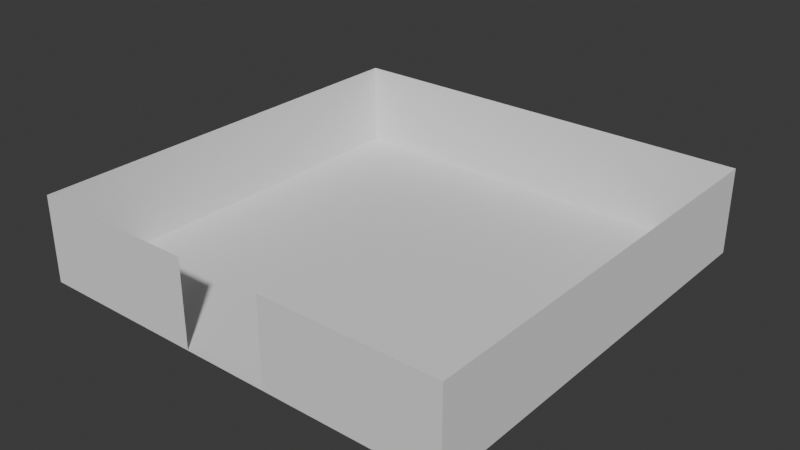 # Source: end_room_001.blend  (saved by Blender 4.5.90; exported with 4.5.12 LTS)
import bpy
from mathutils import Matrix  # noqa: F401  (used for matrix-valued properties, if any)

bpy.ops.wm.read_factory_settings(use_empty=True)
scene = bpy.context.scene
scene.name = 'Scene'

# ---- collections
col_collection = bpy.data.collections.new('Collection'); scene.collection.children.link(col_collection)

# ---- world
world_world = bpy.data.worlds.new('World'); scene.world = world_world
world_world.use_nodes = True; world_world.node_tree.nodes.clear()
_N = world_world.node_tree.nodes; _L = world_world.node_tree.links
n0 = _N.new('ShaderNodeOutputWorld'); n0.name = 'World Output'; n0.location = (200, 100)
n1 = _N.new('ShaderNodeBackground'); n1.name = 'Background'; n1.location = (-200, 100)
n1.inputs[0].default_value = (0.05088, 0.05088, 0.05088, 1.0)
_L.new(n1.outputs[0], n0.inputs[0])
n0.is_active_output = True
world_world.color = (0.05088, 0.05088, 0.05088)
world_world.sun_shadow_jitter_overblur = 0.0

# ---- meshes
me_plane = bpy.data.meshes.new('Plane')
me_plane.from_pydata([(-15.0, -15.0, 0.0), (15.0, -15.0, 0.0), (-15.0, 15.0, 0.0), (15.0, 15.0, 0.0), (-15.0, -15.0, 6.0), (-15.0, 15.0, 6.0), (15.0, -15.0, 6.0), (15.0, 15.0, 6.0), (-15.0, 15.0, 6.0), (15.0, 15.0, 6.0), (3.0, -15.0, 6.0), (15.0, -15.0, 6.0), (3.0, -15.0, 0.0), (-15.0, -15.0, 6.0), (-3.0, -15.0, 6.0), (-3.0, -15.0, 0.0)], [], [(0, 1, 3, 2), (4, 0, 2, 5), (1, 6, 7, 3), (2, 3, 9, 8), (10, 11, 1, 12), (13, 14, 15, 0)])
_uv = me_plane.uv_layers.new(name='UVMap')
_uv.uv.foreach_set('vector', [0.0, 0.0, 1.0, 0.0, 1.0, 1.0, 0.0, 1.0, 0.0, 0.0, 1.0, 0.0, 1.0, 1.0, 0.0, 1.0, 0.0, 0.0, 1.0, 0.0, 1.0, 1.0, 0.0, 1.0, 0.0, 0.0, 1.0, 0.0, 1.0, 1.0, 0.0, 1.0, 0.0, 0.0, 1.0, 0.0, 1.0, 1.0, 0.0, 1.0, 0.0, 0.0, 1.0, 0.0, 1.0, 1.0, 0.0, 1.0])
me_plane.update()

# ---- objects
ob_room_col = bpy.data.objects.new('Room-col', me_plane)

# ---- transforms, parenting, visibility, modifiers, constraints
ob_room_col.location = (0.0, 0.0, 0.0)

# ---- collection membership
col_collection.objects.link(ob_room_col)

# ---- scene / render settings (as saved in the file)
scene.frame_start = 1; scene.frame_end = 250; scene.frame_set(1)
scene.render.engine = 'BLENDER_EEVEE_NEXT'
bpy.context.view_layer.update()

# ---- added for rendering (the .blend has no active camera and no usable light): camera, sun
cam_auto = bpy.data.cameras.new('AutoCamera')
cam_auto.lens = 50.0
cam_auto.sensor_width = 36.0
cam_auto.clip_end = 1000.0
ob_auto_camera = bpy.data.objects.new('AutoCamera', cam_auto)
scene.collection.objects.link(ob_auto_camera)
ob_auto_camera.location = (39.6446, -47.5735, 34.7156)
ob_auto_camera.rotation_euler = (1.09748, -7.21219e-08, 0.694738)
scene.camera = ob_auto_camera
light_auto_sun = bpy.data.lights.new('AutoSun', 'SUN')
light_auto_sun.energy = 3.0
light_auto_sun.angle = 0.0523599
ob_auto_sun = bpy.data.objects.new('AutoSun', light_auto_sun)
scene.collection.objects.link(ob_auto_sun)
ob_auto_sun.rotation_euler = (0.872665, 0.174533, 0.523599)
bpy.context.view_layer.update()
